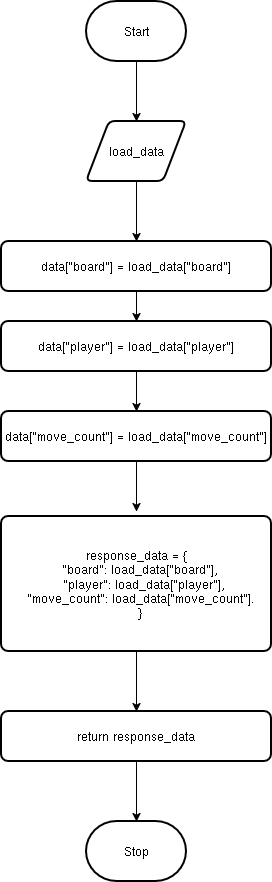

The diagram above was exported from draw.io. Its source (the exported page's mxGraphModel, read from the mxfile embedded in the PNG):
<mxGraphModel dx="1412" dy="813" grid="1" gridSize="10" guides="1" tooltips="1" connect="1" arrows="1" fold="1" page="1" pageScale="1" pageWidth="827" pageHeight="1169" math="0" shadow="0">
  <root>
    <mxCell id="WIyWlLk6GJQsqaUBKTNV-0" />
    <mxCell id="WIyWlLk6GJQsqaUBKTNV-1" parent="WIyWlLk6GJQsqaUBKTNV-0" />
    <mxCell id="Ectxvju6Vkjt2CnveKSG-0" edge="1" parent="WIyWlLk6GJQsqaUBKTNV-1" source="Ectxvju6Vkjt2CnveKSG-1" style="edgeStyle=orthogonalEdgeStyle;rounded=0;orthogonalLoop=1;jettySize=auto;html=1;entryX=0.5;entryY=0;entryDx=0;entryDy=0;" target="Ectxvju6Vkjt2CnveKSG-2">
      <mxGeometry relative="1" as="geometry">
        <mxPoint x="414" y="180" as="targetPoint" />
      </mxGeometry>
    </mxCell>
    <mxCell id="Ectxvju6Vkjt2CnveKSG-1" parent="WIyWlLk6GJQsqaUBKTNV-1" style="strokeWidth=2;html=1;shape=mxgraph.flowchart.terminator;whiteSpace=wrap;" value="Start" vertex="1">
      <mxGeometry height="60" width="100" x="364" y="70" as="geometry" />
    </mxCell>
    <mxCell id="Ectxvju6Vkjt2CnveKSG-3" edge="1" parent="WIyWlLk6GJQsqaUBKTNV-1" source="Ectxvju6Vkjt2CnveKSG-2" style="edgeStyle=orthogonalEdgeStyle;rounded=0;orthogonalLoop=1;jettySize=auto;html=1;">
      <mxGeometry relative="1" as="geometry">
        <mxPoint x="414" y="310" as="targetPoint" />
      </mxGeometry>
    </mxCell>
    <mxCell id="Ectxvju6Vkjt2CnveKSG-2" parent="WIyWlLk6GJQsqaUBKTNV-1" style="shape=parallelogram;html=1;strokeWidth=2;perimeter=parallelogramPerimeter;whiteSpace=wrap;rounded=1;arcSize=12;size=0.23;" value="load_data" vertex="1">
      <mxGeometry height="60" width="100" x="364" y="190" as="geometry" />
    </mxCell>
    <mxCell id="Ectxvju6Vkjt2CnveKSG-6" edge="1" parent="WIyWlLk6GJQsqaUBKTNV-1" source="Ectxvju6Vkjt2CnveKSG-4" style="edgeStyle=orthogonalEdgeStyle;rounded=0;orthogonalLoop=1;jettySize=auto;html=1;" target="Ectxvju6Vkjt2CnveKSG-5">
      <mxGeometry relative="1" as="geometry" />
    </mxCell>
    <mxCell id="Ectxvju6Vkjt2CnveKSG-4" parent="WIyWlLk6GJQsqaUBKTNV-1" style="rounded=1;whiteSpace=wrap;html=1;absoluteArcSize=1;arcSize=14;strokeWidth=2;" value="data[&quot;board&quot;] = load_data[&quot;board&quot;]" vertex="1">
      <mxGeometry height="50" width="270" x="279" y="310" as="geometry" />
    </mxCell>
    <mxCell id="Ectxvju6Vkjt2CnveKSG-7" edge="1" parent="WIyWlLk6GJQsqaUBKTNV-1" source="Ectxvju6Vkjt2CnveKSG-5" style="edgeStyle=orthogonalEdgeStyle;rounded=0;orthogonalLoop=1;jettySize=auto;html=1;">
      <mxGeometry relative="1" as="geometry">
        <mxPoint x="414" y="480" as="targetPoint" />
      </mxGeometry>
    </mxCell>
    <mxCell id="Ectxvju6Vkjt2CnveKSG-5" parent="WIyWlLk6GJQsqaUBKTNV-1" style="rounded=1;whiteSpace=wrap;html=1;absoluteArcSize=1;arcSize=14;strokeWidth=2;" value="data[&quot;player&quot;] = load_data[&quot;player&quot;]" vertex="1">
      <mxGeometry height="50" width="270" x="279" y="390" as="geometry" />
    </mxCell>
    <mxCell id="Ectxvju6Vkjt2CnveKSG-9" edge="1" parent="WIyWlLk6GJQsqaUBKTNV-1" source="Ectxvju6Vkjt2CnveKSG-8" style="edgeStyle=orthogonalEdgeStyle;rounded=0;orthogonalLoop=1;jettySize=auto;html=1;">
      <mxGeometry relative="1" as="geometry">
        <mxPoint x="414" y="580" as="targetPoint" />
      </mxGeometry>
    </mxCell>
    <mxCell id="Ectxvju6Vkjt2CnveKSG-8" parent="WIyWlLk6GJQsqaUBKTNV-1" style="rounded=1;whiteSpace=wrap;html=1;absoluteArcSize=1;arcSize=14;strokeWidth=2;" value="data[&quot;move_count&quot;] = load_data[&quot;move_count&quot;]" vertex="1">
      <mxGeometry height="50" width="270" x="279" y="480" as="geometry" />
    </mxCell>
    <mxCell id="Ectxvju6Vkjt2CnveKSG-11" edge="1" parent="WIyWlLk6GJQsqaUBKTNV-1" source="Ectxvju6Vkjt2CnveKSG-10" style="edgeStyle=orthogonalEdgeStyle;rounded=0;orthogonalLoop=1;jettySize=auto;html=1;">
      <mxGeometry relative="1" as="geometry">
        <mxPoint x="414" y="780" as="targetPoint" />
      </mxGeometry>
    </mxCell>
    <mxCell id="Ectxvju6Vkjt2CnveKSG-10" parent="WIyWlLk6GJQsqaUBKTNV-1" style="rounded=1;whiteSpace=wrap;html=1;absoluteArcSize=1;arcSize=14;strokeWidth=2;" value="&lt;div&gt;response_data = {&lt;br&gt;&amp;nbsp; &quot;board&quot;: load_data[&quot;board&quot;],&lt;br&gt;&amp;nbsp; &amp;nbsp; &quot;player&quot;: load_data[&quot;player&quot;],&lt;br&gt;&amp;nbsp; &quot;move_count&quot;: load_data[&quot;move_count&quot;].&lt;br&gt;&amp;nbsp; }&lt;/div&gt;" vertex="1">
      <mxGeometry height="135" width="270" x="279" y="585" as="geometry" />
    </mxCell>
    <mxCell id="Ectxvju6Vkjt2CnveKSG-13" edge="1" parent="WIyWlLk6GJQsqaUBKTNV-1" source="Ectxvju6Vkjt2CnveKSG-12" style="edgeStyle=orthogonalEdgeStyle;rounded=0;orthogonalLoop=1;jettySize=auto;html=1;">
      <mxGeometry relative="1" as="geometry">
        <mxPoint x="414" y="890" as="targetPoint" />
      </mxGeometry>
    </mxCell>
    <mxCell id="Ectxvju6Vkjt2CnveKSG-12" parent="WIyWlLk6GJQsqaUBKTNV-1" style="rounded=1;whiteSpace=wrap;html=1;absoluteArcSize=1;arcSize=14;strokeWidth=2;" value="return response_data" vertex="1">
      <mxGeometry height="50" width="270" x="279" y="780" as="geometry" />
    </mxCell>
    <mxCell id="Ectxvju6Vkjt2CnveKSG-14" parent="WIyWlLk6GJQsqaUBKTNV-1" style="strokeWidth=2;html=1;shape=mxgraph.flowchart.terminator;whiteSpace=wrap;" value="Stop" vertex="1">
      <mxGeometry height="60" width="100" x="364" y="890" as="geometry" />
    </mxCell>
  </root>
</mxGraphModel>